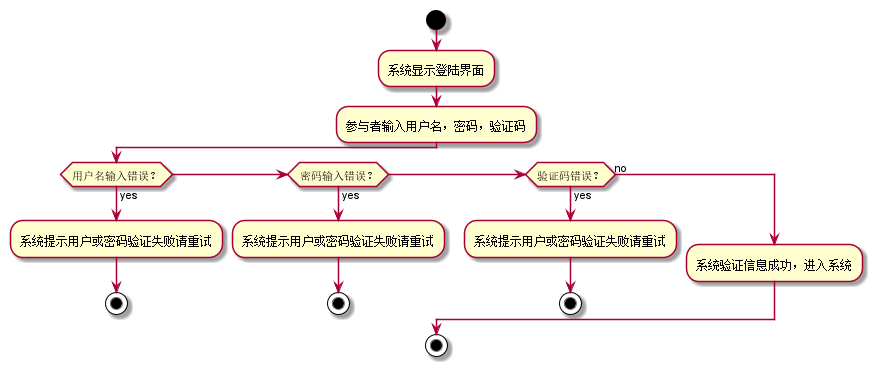

The diagram above was rendered by PlantUML. Its source (embedded in the PNG):
@startuml
start
:系统显示登陆界面;
:参与者输入用户名，密码，验证码;
if (用户名输入错误？) then (yes)
  :系统提示用户或密码验证失败请重试;
    stop
elseif (密码输入错误？) then (yes)
  :系统提示用户或密码验证失败请重试;
  stop
elseif (验证码错误？) then (yes)
  :系统提示用户或密码验证失败请重试;
    stop
else (no)
  :系统验证信息成功，进入系统;
endif
stop
@enduml